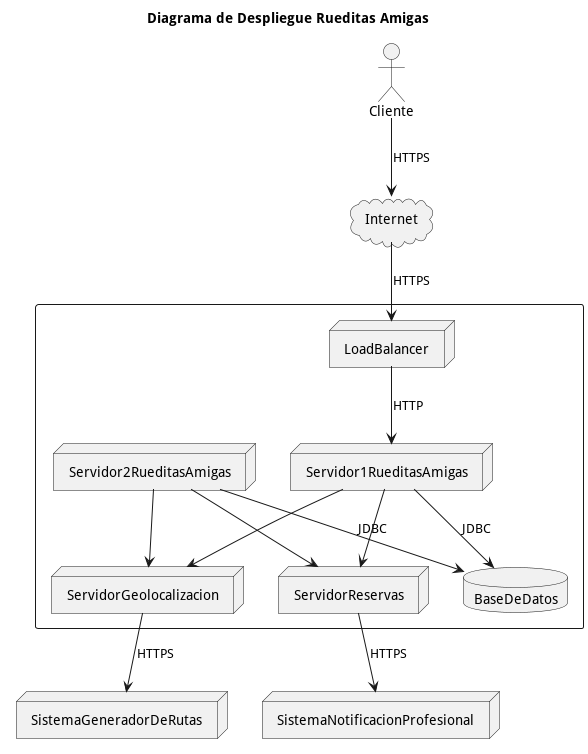

The diagram above was rendered by PlantUML. Its source (embedded in the PNG):
@startuml
'https://plantuml.com/deployment-diagram

title Diagrama de Despliegue Rueditas Amigas

node "SistemaGeneradorDeRutas"
actor "Cliente"
cloud "Internet"
node "SistemaNotificacionProfesional"


rectangle  {
node "LoadBalancer"
node "Servidor1RueditasAmigas"
node "Servidor2RueditasAmigas"
node "ServidorGeolocalizacion"
node "ServidorReservas"
database "BaseDeDatos"
}

"LoadBalancer" --> "Servidor1RueditasAmigas" : HTTP

"Servidor1RueditasAmigas" --> "BaseDeDatos" : JDBC
"Servidor2RueditasAmigas" --> "BaseDeDatos" : JDBC
"Servidor1RueditasAmigas" --> "ServidorGeolocalizacion"
"Servidor2RueditasAmigas" --> "ServidorGeolocalizacion"
"Servidor1RueditasAmigas" --> "ServidorReservas"
"Servidor2RueditasAmigas" --> "ServidorReservas"
"Cliente" --> "Internet" : HTTPS
"Internet" --> "LoadBalancer" : HTTPS
"ServidorGeolocalizacion" --> "SistemaGeneradorDeRutas": HTTPS
"ServidorReservas" --> "SistemaNotificacionProfesional"  : HTTPS


@enduml